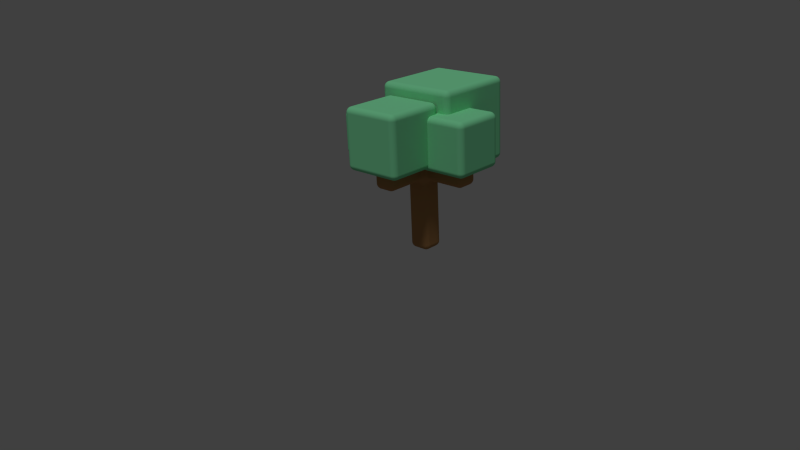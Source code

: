 # Source: Tree1.blend  (saved by Blender 2.79.0; exported with 4.5.12 LTS)
import bpy
from mathutils import Matrix  # noqa: F401  (used for matrix-valued properties, if any)

bpy.ops.wm.read_factory_settings(use_empty=True)
scene = bpy.context.scene
scene.name = 'Scene'

# ---- collections
col_collection_1 = bpy.data.collections.new('Collection 1'); scene.collection.children.link(col_collection_1)

# ---- materials (node trees are filled in below, after node groups)
mat_wood = bpy.data.materials.new('wood')
mat_wood.alpha_threshold = 0.0
mat_wood.roughness = 0.5
mat_leaves = bpy.data.materials.new('leaves')
mat_leaves.alpha_threshold = 0.0
mat_leaves.roughness = 0.5

# ---- material node trees
mat_wood.use_nodes = True; mat_wood.node_tree.nodes.clear()
_N = mat_wood.node_tree.nodes; _L = mat_wood.node_tree.links
n0 = _N.new('ShaderNodeOutputMaterial'); n0.name = 'Material Output'; n0.location = (300, 300)
n1 = _N.new('ShaderNodeBsdfDiffuse'); n1.name = 'Diffuse BSDF'; n1.location = (10, 300)
n1.inputs[0].default_value = (0.4292, 0.2224, 0.08651, 1.0)
_L.new(n1.outputs[0], n0.inputs[0])
n0.is_active_output = True
mat_leaves.use_nodes = True; mat_leaves.node_tree.nodes.clear()
_N = mat_leaves.node_tree.nodes; _L = mat_leaves.node_tree.links
n0 = _N.new('ShaderNodeOutputMaterial'); n0.name = 'Material Output'; n0.location = (300, 300)
n1 = _N.new('ShaderNodeBsdfDiffuse'); n1.name = 'Diffuse BSDF'; n1.location = (10, 300)
n1.inputs[0].default_value = (0.2398, 0.8, 0.4076, 1.0)
_L.new(n1.outputs[0], n0.inputs[0])
n0.is_active_output = True

# ---- world
world_world = bpy.data.worlds.new('World'); scene.world = world_world
world_world.color = (0.05088, 0.05088, 0.05088)
world_world.use_sun_shadow = False
world_world.sun_shadow_jitter_overblur = 0.0
world_world.cycles.sampling_method = 'NONE'
world_world.cycles.sample_map_resolution = 256

# ---- cameras
cam_camera_001 = bpy.data.cameras.new('Camera.001')
cam_camera_001.clip_end = 100.0
cam_camera_001.lens = 35.0
cam_camera_001.sensor_width = 32.0
cam_camera_001.sensor_height = 18.0
cam_camera_001.display_size = 2.0
cam_camera_001.dof.focus_distance = 0.0

# ---- lights
light_sun = bpy.data.lights.new('Sun', 'SUN')
light_sun.transmission_factor = 0.0
light_sun.angle = 0.1993
light_sun.energy = 1.0
light_sun.shadow_buffer_clip_start = 0.5
light_sun.shadow_soft_size = 0.1
light_sun.shadow_cascade_max_distance = 1000.0

# ---- meshes
me_cube_001 = bpy.data.meshes.new('Cube.001')
me_cube_001.from_pydata([(-1.0, -1.0, -0.4349), (-1.0, -1.0, 6.165), (-1.0, 1.0, -0.4349), (-1.0, 1.0, 6.165), (1.0, -1.0, -0.4349), (1.0, -1.0, 6.165), (1.0, 1.0, -0.4349), (1.0, 1.0, 6.165), (-1.0, -1.0, 8.165), (-1.0, 1.0, 8.165), (1.0, 1.0, 8.165), (1.0, -1.0, 8.165), (1.0, -5.0, 6.165), (-1.0, -5.0, 6.165), (1.0, -5.0, 8.165), (-1.0, -5.0, 8.165), (0.0, -1.0, 8.165), (0.0, -5.0, 8.165), (-1.0, -3.0, 8.165), (1.0, -3.0, 8.165), (0.0, -3.0, 8.165), (0.0, -5.0, 10.17), (-1.0, -5.0, 10.17), (1.0, -3.0, 10.17), (1.0, -5.0, 10.17), (-1.0, -3.0, 10.17), (0.0, -3.0, 10.17), (-1.0, 3.0, 6.165), (1.0, 3.0, 6.165), (-1.0, 3.0, 8.165), (1.0, 3.0, 8.165), (-1.0, 5.0, 6.165), (1.0, 5.0, 6.165), (-1.0, 5.0, 8.165), (1.0, 5.0, 8.165), (-1.0, 6.0, 6.165), (1.0, 6.0, 6.165), (-1.0, 6.0, 8.165), (1.0, 6.0, 8.165), (-1.0, 3.0, 11.17), (1.0, 3.0, 11.17), (-1.0, 5.0, 11.17), (1.0, 5.0, 11.17), (3.0, 1.0, 6.165), (3.0, -1.0, 6.165), (3.0, 1.0, 8.165), (3.0, -1.0, 8.165), (5.0, 1.0, 6.165), (5.0, -1.0, 6.165), (5.0, 1.0, 8.165), (5.0, -1.0, 8.165), (3.0, 1.0, 9.165), (3.0, -1.0, 9.165), (5.0, 1.0, 9.165), (5.0, -1.0, 9.165), (-3.0, -1.0, 6.165), (-3.0, 1.0, 6.165), (-3.0, -1.0, 8.165), (-3.0, 1.0, 8.165), (-5.0, -1.0, 6.165), (-5.0, 1.0, 6.165), (-5.0, -1.0, 8.165), (-5.0, 1.0, 8.165), (-6.0, -1.0, 6.165), (-6.0, 1.0, 6.165), (-6.0, -1.0, 8.165), (-6.0, 1.0, 8.165), (-3.0, -1.0, 10.17), (-3.0, 1.0, 10.17), (-5.0, -1.0, 10.17), (-5.0, 1.0, 10.17), (1.426, -2.158, 7.529), (1.426, -2.158, 12.23), (1.426, 2.54, 7.529), (1.426, 2.54, 12.23), (6.124, -2.158, 7.529), (6.124, -2.158, 12.23), (6.124, 2.54, 7.529), (6.124, 2.54, 12.23), (-2.866, -6.184, 7.735), (-2.866, -6.184, 13.17), (-2.866, -0.7478, 7.735), (-2.866, -0.7478, 13.17), (2.571, -6.184, 7.735), (2.571, -6.184, 13.17), (2.571, -0.7478, 7.735), (2.571, -0.7478, 13.17), (-3.806, -0.7225, 6.795), (-3.806, -0.7225, 14.11), (-3.806, 6.594, 6.795), (-3.806, 6.594, 14.11), (3.51, -0.7225, 6.795), (3.51, -0.7225, 14.11), (3.51, 6.594, 6.795), (3.51, 6.594, 14.11), (-7.482, -2.054, 7.3), (-7.482, -2.054, 11.36), (-7.482, 2.003, 7.3), (-7.482, 2.003, 11.36), (-2.683, -2.054, 7.3), (-2.683, -2.054, 11.36), (-2.683, 2.003, 7.3), (-2.683, 2.003, 11.36)], [], [(1, 3, 2, 0), (3, 7, 6, 2), (7, 5, 4, 6), (5, 1, 0, 4), (0, 2, 6, 4), (5, 7, 43, 44), (11, 10, 9, 8, 16), (1, 8, 57, 55), (8, 1, 13, 15, 18), (9, 10, 30, 29), (13, 12, 14, 17, 15), (1, 5, 12, 13), (5, 11, 19, 14, 12), (17, 14, 24, 21), (20, 18, 25, 26), (11, 16, 20, 19), (16, 8, 18, 20), (26, 25, 22, 21), (23, 26, 21, 24), (14, 19, 23, 24), (19, 20, 26, 23), (15, 17, 21, 22), (18, 15, 22, 25), (27, 29, 33, 31), (10, 7, 28, 30), (3, 9, 29, 27), (7, 3, 27, 28), (33, 34, 38, 37), (34, 33, 41, 42), (30, 28, 32, 34), (28, 27, 31, 32), (36, 35, 37, 38), (34, 32, 36, 38), (32, 31, 35, 36), (31, 33, 37, 35), (39, 40, 42, 41), (30, 34, 42, 40), (29, 30, 40, 39), (33, 29, 39, 41), (43, 45, 49, 47), (7, 10, 45, 43), (10, 11, 46, 45), (11, 5, 44, 46), (48, 47, 49, 50), (44, 43, 47, 48), (46, 44, 48, 50), (46, 50, 54, 52), (51, 52, 54, 53), (50, 49, 53, 54), (45, 46, 52, 51), (49, 45, 51, 53), (55, 57, 61, 59), (3, 1, 55, 56), (8, 9, 58, 57), (9, 3, 56, 58), (60, 59, 63, 64), (56, 55, 59, 60), (58, 56, 60, 62), (58, 62, 70, 68), (64, 63, 65, 66), (62, 60, 64, 66), (61, 62, 66, 65), (59, 61, 65, 63), (67, 68, 70, 69), (62, 61, 69, 70), (57, 58, 68, 67), (61, 57, 67, 69), (72, 74, 73, 71), (74, 78, 77, 73), (78, 76, 75, 77), (76, 72, 71, 75), (71, 73, 77, 75), (76, 78, 74, 72), (80, 82, 81, 79), (82, 86, 85, 81), (86, 84, 83, 85), (84, 80, 79, 83), (79, 81, 85, 83), (84, 86, 82, 80), (88, 90, 89, 87), (90, 94, 93, 89), (94, 92, 91, 93), (92, 88, 87, 91), (87, 89, 93, 91), (92, 94, 90, 88), (96, 98, 97, 95), (98, 102, 101, 97), (102, 100, 99, 101), (100, 96, 95, 99), (95, 97, 101, 99), (100, 102, 98, 96)])
me_cube_001.polygons.foreach_set('material_index', [0, 0, 0, 0, 0, 0, 0, 0, 0, 0, 0, 0, 0, 0, 0, 0, 0, 0, 0, 0, 0, 0, 0, 0, 0, 0, 0, 0, 0, 0, 0, 0, 0, 0, 0, 0, 0, 0, 0, 0, 0, 0, 0, 0, 0, 0, 0, 0, 0, 0, 0, 0, 0, 0, 0, 0, 0, 0, 0, 0, 0, 0, 0, 0, 0, 0, 0, 0, 1, 1, 1, 1, 1, 1, 0, 1, 1, 1, 1, 1, 1, 1, 1, 1, 1, 1, 1, 1, 1, 1, 1])
me_cube_001.materials.append(mat_wood)
me_cube_001.materials.append(mat_leaves)
me_cube_001.use_remesh_preserve_volume = False
me_cube_001.use_remesh_preserve_attributes = False
me_cube_001.use_mirror_vertex_groups = False
me_cube_001.update()

# ---- objects
ob_sun = bpy.data.objects.new('Sun', light_sun)
ob_cube = bpy.data.objects.new('Cube', me_cube_001)
ob_camera = bpy.data.objects.new('Camera', cam_camera_001)

# ---- transforms, parenting, visibility, modifiers, constraints
ob_sun.location = (2.616, -3.625, 2.655)
ob_sun.rotation_euler = (0.3173, 0.2632, -0.2146)
ob_sun.lineart.crease_threshold = 0.0
ob_cube.location = (0.0, 0.0, 0.0)
ob_cube.scale = (0.3, 0.3, 0.3)
ob_cube.lineart.crease_threshold = 0.0
_m = ob_cube.modifiers.new('Bevel', 'BEVEL')
_m.width = 0.5
_m.width_pct = 0.5
_m.segments = 11
_m.limit_method = 'NONE'
_m.spread = 0.0
ob_camera.location = (14.63, -15.88, 9.109)
ob_camera.rotation_euler = (1.191, 0.04163, 0.7588)
ob_camera.scale = (1.0, 1.0, 1.0)
ob_camera.lineart.crease_threshold = 0.0

# ---- collection membership
col_collection_1.objects.link(ob_sun)
col_collection_1.objects.link(ob_cube)
col_collection_1.objects.link(ob_camera)

# ---- scene / render settings (as saved in the file)
scene.camera = ob_camera
scene.frame_start = 1; scene.frame_end = 250; scene.frame_set(1)
scene.render.engine = 'CYCLES'
scene.render.resolution_x = 3840
scene.render.resolution_y = 2160
scene.render.resolution_percentage = 50
scene.render.dither_intensity = 0.0
scene.cycles.use_denoising = False
scene.cycles.samples = 150
scene.cycles.sampling_pattern = 'TABULATED_SOBOL'
scene.cycles.light_sampling_threshold = 0.0
scene.cycles.use_adaptive_sampling = False
scene.cycles.use_light_tree = False
scene.cycles.blur_glossy = 0.0
scene.cycles.pixel_filter_type = 'GAUSSIAN'
scene.cycles.sample_clamp_indirect = 0.0
scene.view_settings.view_transform = 'Standard'
bpy.context.view_layer.update()
